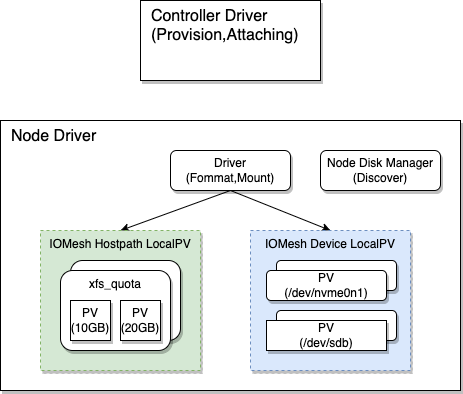

The diagram above was exported from draw.io. Its source (the exported page's mxGraphModel, read from the mxfile embedded in the PNG):
<mxGraphModel dx="1259" dy="633" grid="1" gridSize="10" guides="1" tooltips="1" connect="1" arrows="1" fold="1" page="1" pageScale="1" pageWidth="827" pageHeight="1169" math="0" shadow="0">
  <root>
    <mxCell id="0" />
    <mxCell id="1" parent="0" />
    <mxCell id="nXQ3AOnwVQrmoUBaitSp-32" value="&amp;nbsp; Node Driver" style="rounded=0;whiteSpace=wrap;html=1;shadow=1;glass=0;sketch=0;fontSize=16;verticalAlign=top;align=left;" vertex="1" parent="1">
      <mxGeometry x="260" y="450" width="460" height="270" as="geometry" />
    </mxCell>
    <mxCell id="nXQ3AOnwVQrmoUBaitSp-28" style="rounded=0;orthogonalLoop=1;jettySize=auto;html=1;entryX=0.5;entryY=0;entryDx=0;entryDy=0;fontSize=6;exitX=0.5;exitY=1;exitDx=0;exitDy=0;" edge="1" parent="1" source="nXQ3AOnwVQrmoUBaitSp-1" target="nXQ3AOnwVQrmoUBaitSp-25">
      <mxGeometry relative="1" as="geometry" />
    </mxCell>
    <mxCell id="nXQ3AOnwVQrmoUBaitSp-1" value="Driver&lt;br&gt;(Fommat,Mount)" style="rounded=1;whiteSpace=wrap;html=1;shadow=1;" vertex="1" parent="1">
      <mxGeometry x="430" y="480" width="120" height="40" as="geometry" />
    </mxCell>
    <mxCell id="nXQ3AOnwVQrmoUBaitSp-2" value="&amp;nbsp; Controller Driver&lt;br style=&quot;font-size: 16px;&quot;&gt;&amp;nbsp; (Provision,Attaching)" style="rounded=0;whiteSpace=wrap;html=1;shadow=1;verticalAlign=top;align=left;fontSize=16;" vertex="1" parent="1">
      <mxGeometry x="400" y="330" width="180" height="80" as="geometry" />
    </mxCell>
    <mxCell id="nXQ3AOnwVQrmoUBaitSp-29" style="rounded=0;orthogonalLoop=1;jettySize=auto;html=1;entryX=0.5;entryY=0;entryDx=0;entryDy=0;fontSize=6;exitX=0.5;exitY=1;exitDx=0;exitDy=0;" edge="1" parent="1" source="nXQ3AOnwVQrmoUBaitSp-1" target="nXQ3AOnwVQrmoUBaitSp-23">
      <mxGeometry relative="1" as="geometry">
        <mxPoint x="470" y="480" as="sourcePoint" />
        <mxPoint x="540" y="380" as="targetPoint" />
      </mxGeometry>
    </mxCell>
    <mxCell id="nXQ3AOnwVQrmoUBaitSp-30" value="" style="group" vertex="1" connectable="0" parent="1">
      <mxGeometry x="510" y="560" width="160" height="140" as="geometry" />
    </mxCell>
    <mxCell id="nXQ3AOnwVQrmoUBaitSp-23" value="IOMesh Device LocalPV" style="rounded=0;whiteSpace=wrap;html=1;shadow=1;glass=0;sketch=0;fontSize=6;dashed=1;verticalAlign=top;fillColor=#dae8fc;strokeColor=#6c8ebf;" vertex="1" parent="nXQ3AOnwVQrmoUBaitSp-30">
      <mxGeometry width="160" height="140" as="geometry" />
    </mxCell>
    <mxCell id="nXQ3AOnwVQrmoUBaitSp-22" value="" style="rounded=1;whiteSpace=wrap;html=1;fontSize=7;shadow=1;glass=0;" vertex="1" parent="nXQ3AOnwVQrmoUBaitSp-30">
      <mxGeometry x="26" y="80" width="120" height="30" as="geometry" />
    </mxCell>
    <mxCell id="nXQ3AOnwVQrmoUBaitSp-21" value="" style="rounded=1;whiteSpace=wrap;html=1;fontSize=7;shadow=1;glass=0;" vertex="1" parent="nXQ3AOnwVQrmoUBaitSp-30">
      <mxGeometry x="26" y="30" width="120" height="30" as="geometry" />
    </mxCell>
    <mxCell id="nXQ3AOnwVQrmoUBaitSp-19" value="PV&lt;br&gt;(/dev/nvme0n1)" style="rounded=1;whiteSpace=wrap;html=1;fontSize=7;shadow=1;glass=0;" vertex="1" parent="nXQ3AOnwVQrmoUBaitSp-30">
      <mxGeometry x="16" y="40" width="120" height="30" as="geometry" />
    </mxCell>
    <mxCell id="nXQ3AOnwVQrmoUBaitSp-20" value="PV&lt;br&gt;(/dev/sdb)" style="rounded=0;whiteSpace=wrap;html=1;fontSize=7;shadow=1;" vertex="1" parent="nXQ3AOnwVQrmoUBaitSp-30">
      <mxGeometry x="16" y="90" width="120" height="30" as="geometry" />
    </mxCell>
    <mxCell id="nXQ3AOnwVQrmoUBaitSp-31" value="" style="group" vertex="1" connectable="0" parent="1">
      <mxGeometry x="300" y="560" width="170" height="140" as="geometry" />
    </mxCell>
    <mxCell id="nXQ3AOnwVQrmoUBaitSp-25" value="IOMesh Hostpath LocalPV" style="rounded=0;whiteSpace=wrap;html=1;shadow=1;glass=0;sketch=0;fontSize=6;dashed=1;verticalAlign=top;fillColor=#d5e8d4;strokeColor=#82b366;" vertex="1" parent="nXQ3AOnwVQrmoUBaitSp-31">
      <mxGeometry width="160" height="140" as="geometry" />
    </mxCell>
    <mxCell id="nXQ3AOnwVQrmoUBaitSp-18" value="" style="group;shadow=1;" vertex="1" connectable="0" parent="nXQ3AOnwVQrmoUBaitSp-31">
      <mxGeometry x="20" y="40" width="150" height="80" as="geometry" />
    </mxCell>
    <mxCell id="nXQ3AOnwVQrmoUBaitSp-17" value="" style="rounded=1;whiteSpace=wrap;html=1;horizontal=1;verticalAlign=top;shadow=1;" vertex="1" parent="nXQ3AOnwVQrmoUBaitSp-18">
      <mxGeometry x="10" y="-10" width="110" height="80" as="geometry" />
    </mxCell>
    <mxCell id="nXQ3AOnwVQrmoUBaitSp-3" value="xfs_quota" style="rounded=1;whiteSpace=wrap;html=1;horizontal=1;verticalAlign=top;shadow=1;" vertex="1" parent="nXQ3AOnwVQrmoUBaitSp-18">
      <mxGeometry width="110" height="80" as="geometry" />
    </mxCell>
    <mxCell id="nXQ3AOnwVQrmoUBaitSp-7" value="&lt;span style=&quot;font-size: 9px;&quot;&gt;PV&lt;br&gt;(10GB)&lt;br&gt;&lt;/span&gt;" style="whiteSpace=wrap;html=1;aspect=fixed;fontSize=9;horizontal=1;shadow=1;" vertex="1" parent="nXQ3AOnwVQrmoUBaitSp-18">
      <mxGeometry x="10" y="30" width="40" height="40" as="geometry" />
    </mxCell>
    <mxCell id="nXQ3AOnwVQrmoUBaitSp-8" value="&lt;span style=&quot;font-size: 9px;&quot;&gt;PV&lt;br&gt;(20GB)&lt;br&gt;&lt;/span&gt;" style="whiteSpace=wrap;html=1;aspect=fixed;fontSize=9;horizontal=1;shadow=1;" vertex="1" parent="nXQ3AOnwVQrmoUBaitSp-18">
      <mxGeometry x="60" y="30" width="40" height="40" as="geometry" />
    </mxCell>
    <mxCell id="nXQ3AOnwVQrmoUBaitSp-33" value="Node Disk Manager&lt;br&gt;(Discover)" style="rounded=1;whiteSpace=wrap;html=1;shadow=1;" vertex="1" parent="1">
      <mxGeometry x="580" y="480" width="120" height="40" as="geometry" />
    </mxCell>
  </root>
</mxGraphModel>